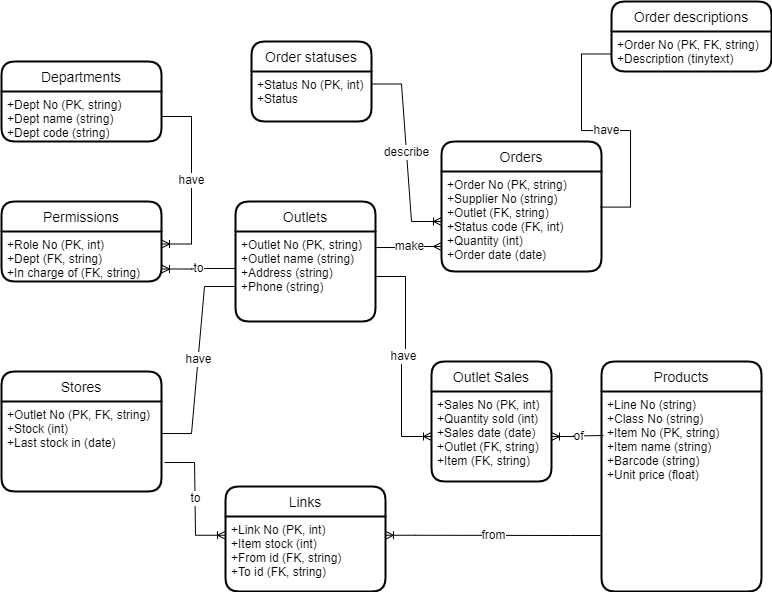

The diagram above was exported from draw.io. Its source (the exported page's mxGraphModel, read from the mxfile embedded in the PNG):
<mxGraphModel dx="1108" dy="482" grid="1" gridSize="10" guides="1" tooltips="1" connect="1" arrows="1" fold="1" page="1" pageScale="1" pageWidth="827" pageHeight="1169" math="0" shadow="0" extFonts="Permanent Marker^https://fonts.googleapis.com/css?family=Permanent+Marker">
  <root>
    <mxCell id="0" />
    <mxCell id="1" parent="0" />
    <mxCell id="DIuDFq2X3W2lnYIh9XqH-29" value="Orders" style="swimlane;childLayout=stackLayout;horizontal=1;startSize=30;horizontalStack=0;rounded=1;fontSize=14;fontStyle=0;strokeWidth=2;resizeParent=0;resizeLast=1;shadow=0;dashed=0;align=center;" parent="1" vertex="1">
      <mxGeometry x="480" y="150" width="160" height="130" as="geometry" />
    </mxCell>
    <mxCell id="DIuDFq2X3W2lnYIh9XqH-30" value="+Order No (PK, string)&#10;+Supplier No (string)&#10;+Outlet (FK, string)&#10;+Status code (FK, int)&#10;+Quantity (int)&#10;+Order date (date)" style="align=left;strokeColor=none;fillColor=none;spacingLeft=4;fontSize=12;verticalAlign=top;resizable=0;rotatable=0;part=1;" parent="DIuDFq2X3W2lnYIh9XqH-29" vertex="1">
      <mxGeometry y="30" width="160" height="100" as="geometry" />
    </mxCell>
    <mxCell id="DIuDFq2X3W2lnYIh9XqH-31" value="Departments" style="swimlane;childLayout=stackLayout;horizontal=1;startSize=30;horizontalStack=0;rounded=1;fontSize=14;fontStyle=0;strokeWidth=2;resizeParent=0;resizeLast=1;shadow=0;dashed=0;align=center;" parent="1" vertex="1">
      <mxGeometry x="40" y="70" width="160" height="80" as="geometry" />
    </mxCell>
    <mxCell id="DIuDFq2X3W2lnYIh9XqH-32" value="+Dept No (PK, string)&#10;+Dept name (string)&#10;+Dept code (string)" style="align=left;strokeColor=none;fillColor=none;spacingLeft=4;fontSize=12;verticalAlign=top;resizable=0;rotatable=0;part=1;" parent="DIuDFq2X3W2lnYIh9XqH-31" vertex="1">
      <mxGeometry y="30" width="160" height="50" as="geometry" />
    </mxCell>
    <mxCell id="DIuDFq2X3W2lnYIh9XqH-33" value="Outlets" style="swimlane;childLayout=stackLayout;horizontal=1;startSize=30;horizontalStack=0;rounded=1;fontSize=14;fontStyle=0;strokeWidth=2;resizeParent=0;resizeLast=1;shadow=0;dashed=0;align=center;" parent="1" vertex="1">
      <mxGeometry x="274" y="210" width="140" height="120" as="geometry" />
    </mxCell>
    <mxCell id="DIuDFq2X3W2lnYIh9XqH-34" value="+Outlet No (PK, string)&#10;+Outlet name (string)&#10;+Address (string)&#10;+Phone (string)" style="align=left;strokeColor=none;fillColor=none;spacingLeft=4;fontSize=12;verticalAlign=top;resizable=0;rotatable=0;part=1;" parent="DIuDFq2X3W2lnYIh9XqH-33" vertex="1">
      <mxGeometry y="30" width="140" height="90" as="geometry" />
    </mxCell>
    <mxCell id="DIuDFq2X3W2lnYIh9XqH-35" value="Products" style="swimlane;childLayout=stackLayout;horizontal=1;startSize=30;horizontalStack=0;rounded=1;fontSize=14;fontStyle=0;strokeWidth=2;resizeParent=0;resizeLast=1;shadow=0;dashed=0;align=center;" parent="1" vertex="1">
      <mxGeometry x="640" y="370" width="160" height="230" as="geometry" />
    </mxCell>
    <mxCell id="DIuDFq2X3W2lnYIh9XqH-36" value="+Line No (string)&#10;+Class No (string)&#10;+Item No (PK, string)&#10;+Item name (string)&#10;+Barcode (string)&#10;+Unit price (float)" style="align=left;strokeColor=none;fillColor=none;spacingLeft=4;fontSize=12;verticalAlign=top;resizable=0;rotatable=0;part=1;" parent="DIuDFq2X3W2lnYIh9XqH-35" vertex="1">
      <mxGeometry y="30" width="160" height="200" as="geometry" />
    </mxCell>
    <mxCell id="DIuDFq2X3W2lnYIh9XqH-40" value="make" style="edgeStyle=entityRelationEdgeStyle;fontSize=12;html=1;endArrow=ERmany;startArrow=none;rounded=0;exitX=1.006;exitY=0.178;exitDx=0;exitDy=0;entryX=0;entryY=0.75;entryDx=0;entryDy=0;exitPerimeter=0;startFill=0;" parent="1" source="DIuDFq2X3W2lnYIh9XqH-34" target="DIuDFq2X3W2lnYIh9XqH-30" edge="1">
      <mxGeometry width="100" height="100" relative="1" as="geometry">
        <mxPoint x="370" y="200" as="sourcePoint" />
        <mxPoint x="470" y="100" as="targetPoint" />
      </mxGeometry>
    </mxCell>
    <mxCell id="DIuDFq2X3W2lnYIh9XqH-44" value="Permissions" style="swimlane;childLayout=stackLayout;horizontal=1;startSize=30;horizontalStack=0;rounded=1;fontSize=14;fontStyle=0;strokeWidth=2;resizeParent=0;resizeLast=1;shadow=0;dashed=0;align=center;" parent="1" vertex="1">
      <mxGeometry x="40" y="210" width="160" height="80" as="geometry" />
    </mxCell>
    <mxCell id="DIuDFq2X3W2lnYIh9XqH-45" value="+Role No (PK, int)&#10;+Dept (FK, string)&#10;+In charge of (FK, string)" style="align=left;strokeColor=none;fillColor=none;spacingLeft=4;fontSize=12;verticalAlign=top;resizable=0;rotatable=0;part=1;" parent="DIuDFq2X3W2lnYIh9XqH-44" vertex="1">
      <mxGeometry y="30" width="160" height="50" as="geometry" />
    </mxCell>
    <mxCell id="DIuDFq2X3W2lnYIh9XqH-46" value="have" style="edgeStyle=entityRelationEdgeStyle;fontSize=12;html=1;endArrow=ERoneToMany;rounded=0;exitX=1;exitY=0.5;exitDx=0;exitDy=0;entryX=1;entryY=0.25;entryDx=0;entryDy=0;" parent="1" source="DIuDFq2X3W2lnYIh9XqH-32" target="DIuDFq2X3W2lnYIh9XqH-45" edge="1">
      <mxGeometry width="100" height="100" relative="1" as="geometry">
        <mxPoint x="200" y="270" as="sourcePoint" />
        <mxPoint x="300" y="170" as="targetPoint" />
      </mxGeometry>
    </mxCell>
    <mxCell id="DIuDFq2X3W2lnYIh9XqH-48" value="to" style="edgeStyle=entityRelationEdgeStyle;fontSize=12;html=1;endArrow=none;rounded=0;exitX=1;exitY=0.75;exitDx=0;exitDy=0;entryX=0;entryY=0.411;entryDx=0;entryDy=0;entryPerimeter=0;startArrow=ERoneToMany;startFill=0;endFill=0;" parent="1" source="DIuDFq2X3W2lnYIh9XqH-45" target="DIuDFq2X3W2lnYIh9XqH-34" edge="1">
      <mxGeometry width="100" height="100" relative="1" as="geometry">
        <mxPoint x="290" y="270" as="sourcePoint" />
        <mxPoint x="390" y="170" as="targetPoint" />
      </mxGeometry>
    </mxCell>
    <mxCell id="DIuDFq2X3W2lnYIh9XqH-49" value="Order statuses" style="swimlane;childLayout=stackLayout;horizontal=1;startSize=30;horizontalStack=0;rounded=1;fontSize=14;fontStyle=0;strokeWidth=2;resizeParent=0;resizeLast=1;shadow=0;dashed=0;align=center;" parent="1" vertex="1">
      <mxGeometry x="290" y="50" width="120" height="80" as="geometry" />
    </mxCell>
    <mxCell id="DIuDFq2X3W2lnYIh9XqH-50" value="+Status No (PK, int)&#10;+Status" style="align=left;strokeColor=none;fillColor=none;spacingLeft=4;fontSize=12;verticalAlign=top;resizable=0;rotatable=0;part=1;" parent="DIuDFq2X3W2lnYIh9XqH-49" vertex="1">
      <mxGeometry y="30" width="120" height="50" as="geometry" />
    </mxCell>
    <mxCell id="DIuDFq2X3W2lnYIh9XqH-51" value="describe" style="edgeStyle=entityRelationEdgeStyle;fontSize=12;html=1;endArrow=ERoneToMany;rounded=0;exitX=1;exitY=0.25;exitDx=0;exitDy=0;entryX=0;entryY=0.5;entryDx=0;entryDy=0;" parent="1" source="DIuDFq2X3W2lnYIh9XqH-50" target="DIuDFq2X3W2lnYIh9XqH-30" edge="1">
      <mxGeometry width="100" height="100" relative="1" as="geometry">
        <mxPoint x="470" y="270" as="sourcePoint" />
        <mxPoint x="570" y="170" as="targetPoint" />
      </mxGeometry>
    </mxCell>
    <mxCell id="DIuDFq2X3W2lnYIh9XqH-52" value="Order descriptions" style="swimlane;childLayout=stackLayout;horizontal=1;startSize=30;horizontalStack=0;rounded=1;fontSize=14;fontStyle=0;strokeWidth=2;resizeParent=0;resizeLast=1;shadow=0;dashed=0;align=center;" parent="1" vertex="1">
      <mxGeometry x="650" y="10" width="160" height="70" as="geometry" />
    </mxCell>
    <mxCell id="DIuDFq2X3W2lnYIh9XqH-53" value="+Order No (PK, FK, string)&#10;+Description (tinytext)" style="align=left;strokeColor=none;fillColor=none;spacingLeft=4;fontSize=12;verticalAlign=top;resizable=0;rotatable=0;part=1;" parent="DIuDFq2X3W2lnYIh9XqH-52" vertex="1">
      <mxGeometry y="30" width="160" height="40" as="geometry" />
    </mxCell>
    <mxCell id="DIuDFq2X3W2lnYIh9XqH-54" value="have" style="edgeStyle=entityRelationEdgeStyle;fontSize=12;html=1;endArrow=none;rounded=0;entryX=0;entryY=0.75;entryDx=0;entryDy=0;exitX=0.994;exitY=0.356;exitDx=0;exitDy=0;exitPerimeter=0;endFill=0;" parent="1" source="DIuDFq2X3W2lnYIh9XqH-30" target="DIuDFq2X3W2lnYIh9XqH-52" edge="1">
      <mxGeometry width="100" height="100" relative="1" as="geometry">
        <mxPoint x="380" y="270" as="sourcePoint" />
        <mxPoint x="480" y="170" as="targetPoint" />
      </mxGeometry>
    </mxCell>
    <mxCell id="DIuDFq2X3W2lnYIh9XqH-56" value="Outlet Sales" style="swimlane;childLayout=stackLayout;horizontal=1;startSize=30;horizontalStack=0;rounded=1;fontSize=14;fontStyle=0;strokeWidth=2;resizeParent=0;resizeLast=1;shadow=0;dashed=0;align=center;" parent="1" vertex="1">
      <mxGeometry x="470" y="370" width="120" height="120" as="geometry" />
    </mxCell>
    <mxCell id="DIuDFq2X3W2lnYIh9XqH-57" value="+Sales No (PK, int)&#10;+Quantity sold (int)&#10;+Sales date (date)&#10;+Outlet (FK, string)&#10;+Item (FK, string)" style="align=left;strokeColor=none;fillColor=none;spacingLeft=4;fontSize=12;verticalAlign=top;resizable=0;rotatable=0;part=1;" parent="DIuDFq2X3W2lnYIh9XqH-56" vertex="1">
      <mxGeometry y="30" width="120" height="90" as="geometry" />
    </mxCell>
    <mxCell id="DIuDFq2X3W2lnYIh9XqH-58" value="have" style="edgeStyle=entityRelationEdgeStyle;fontSize=12;html=1;endArrow=ERoneToMany;rounded=0;exitX=1;exitY=0.5;exitDx=0;exitDy=0;entryX=0;entryY=0.5;entryDx=0;entryDy=0;" parent="1" source="DIuDFq2X3W2lnYIh9XqH-34" target="DIuDFq2X3W2lnYIh9XqH-57" edge="1">
      <mxGeometry width="100" height="100" relative="1" as="geometry">
        <mxPoint x="380" y="370" as="sourcePoint" />
        <mxPoint x="480" y="270" as="targetPoint" />
      </mxGeometry>
    </mxCell>
    <mxCell id="DIuDFq2X3W2lnYIh9XqH-59" value="of" style="edgeStyle=entityRelationEdgeStyle;fontSize=12;html=1;endArrow=none;rounded=0;entryX=0.013;entryY=0.22;entryDx=0;entryDy=0;entryPerimeter=0;startArrow=ERoneToMany;startFill=0;endFill=0;" parent="1" source="DIuDFq2X3W2lnYIh9XqH-57" target="DIuDFq2X3W2lnYIh9XqH-36" edge="1">
      <mxGeometry width="100" height="100" relative="1" as="geometry">
        <mxPoint x="390" y="470" as="sourcePoint" />
        <mxPoint x="490" y="370" as="targetPoint" />
      </mxGeometry>
    </mxCell>
    <mxCell id="DIuDFq2X3W2lnYIh9XqH-68" value="Stores" style="swimlane;childLayout=stackLayout;horizontal=1;startSize=30;horizontalStack=0;rounded=1;fontSize=14;fontStyle=0;strokeWidth=2;resizeParent=0;resizeLast=1;shadow=0;dashed=0;align=center;" parent="1" vertex="1">
      <mxGeometry x="40" y="380" width="160" height="120" as="geometry" />
    </mxCell>
    <mxCell id="DIuDFq2X3W2lnYIh9XqH-69" value="+Outlet No (PK, FK, string)&#10;+Stock (int)&#10;+Last stock in (date)" style="align=left;strokeColor=none;fillColor=none;spacingLeft=4;fontSize=12;verticalAlign=top;resizable=0;rotatable=0;part=1;" parent="DIuDFq2X3W2lnYIh9XqH-68" vertex="1">
      <mxGeometry y="30" width="160" height="90" as="geometry" />
    </mxCell>
    <mxCell id="DIuDFq2X3W2lnYIh9XqH-70" value="have" style="edgeStyle=entityRelationEdgeStyle;fontSize=12;html=1;endArrow=none;rounded=0;exitX=1;exitY=0.356;exitDx=0;exitDy=0;entryX=-0.007;entryY=0.611;entryDx=0;entryDy=0;entryPerimeter=0;endFill=0;exitPerimeter=0;" parent="1" source="DIuDFq2X3W2lnYIh9XqH-69" target="DIuDFq2X3W2lnYIh9XqH-34" edge="1">
      <mxGeometry width="100" height="100" relative="1" as="geometry">
        <mxPoint x="390" y="470" as="sourcePoint" />
        <mxPoint x="490" y="370" as="targetPoint" />
      </mxGeometry>
    </mxCell>
    <mxCell id="DIuDFq2X3W2lnYIh9XqH-71" value="Links" style="swimlane;childLayout=stackLayout;horizontal=1;startSize=30;horizontalStack=0;rounded=1;fontSize=14;fontStyle=0;strokeWidth=2;resizeParent=0;resizeLast=1;shadow=0;dashed=0;align=center;" parent="1" vertex="1">
      <mxGeometry x="264" y="495" width="160" height="105" as="geometry" />
    </mxCell>
    <mxCell id="DIuDFq2X3W2lnYIh9XqH-72" value="+Link No (PK, int)&#10;+Item stock (int)&#10;+From id (FK, string)&#10;+To id (FK, string)" style="align=left;strokeColor=none;fillColor=none;spacingLeft=4;fontSize=12;verticalAlign=top;resizable=0;rotatable=0;part=1;" parent="DIuDFq2X3W2lnYIh9XqH-71" vertex="1">
      <mxGeometry y="30" width="160" height="75" as="geometry" />
    </mxCell>
    <mxCell id="DIuDFq2X3W2lnYIh9XqH-73" value="to" style="edgeStyle=entityRelationEdgeStyle;fontSize=12;html=1;endArrow=ERoneToMany;rounded=0;exitX=1.019;exitY=0.678;exitDx=0;exitDy=0;exitPerimeter=0;entryX=0;entryY=0.25;entryDx=0;entryDy=0;" parent="1" source="DIuDFq2X3W2lnYIh9XqH-69" target="DIuDFq2X3W2lnYIh9XqH-72" edge="1">
      <mxGeometry width="100" height="100" relative="1" as="geometry">
        <mxPoint x="390" y="570" as="sourcePoint" />
        <mxPoint x="490" y="470" as="targetPoint" />
      </mxGeometry>
    </mxCell>
    <mxCell id="DIuDFq2X3W2lnYIh9XqH-74" value="from" style="edgeStyle=entityRelationEdgeStyle;fontSize=12;html=1;endArrow=none;rounded=0;entryX=-0.006;entryY=0.72;entryDx=0;entryDy=0;entryPerimeter=0;exitX=1;exitY=0.25;exitDx=0;exitDy=0;startArrow=ERoneToMany;startFill=0;endFill=0;" parent="1" source="DIuDFq2X3W2lnYIh9XqH-72" target="DIuDFq2X3W2lnYIh9XqH-36" edge="1">
      <mxGeometry width="100" height="100" relative="1" as="geometry">
        <mxPoint x="390" y="570" as="sourcePoint" />
        <mxPoint x="490" y="470" as="targetPoint" />
      </mxGeometry>
    </mxCell>
  </root>
</mxGraphModel>